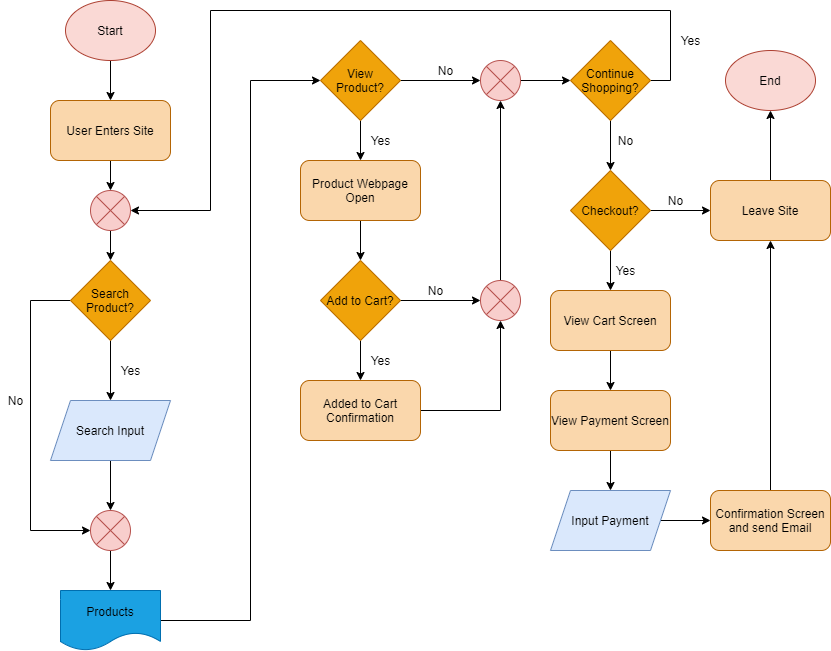

The diagram above was exported from draw.io. Its source (the exported page's mxGraphModel, read from the mxfile embedded in the PNG):
<mxGraphModel dx="1034" dy="917" grid="1" gridSize="10" guides="1" tooltips="1" connect="1" arrows="1" fold="1" page="1" pageScale="1" pageWidth="850" pageHeight="1100" math="0" shadow="0">
  <root>
    <mxCell id="0" />
    <mxCell id="1" parent="0" />
    <mxCell id="4" style="edgeStyle=orthogonalEdgeStyle;rounded=0;orthogonalLoop=1;jettySize=auto;html=1;entryX=0.5;entryY=0;entryDx=0;entryDy=0;" edge="1" parent="1" source="2" target="3">
      <mxGeometry relative="1" as="geometry" />
    </mxCell>
    <mxCell id="2" value="&lt;font color=&quot;#000000&quot;&gt;Start&lt;/font&gt;" style="ellipse;whiteSpace=wrap;html=1;fillColor=#fad9d5;strokeColor=#ae4132;" vertex="1" parent="1">
      <mxGeometry x="75" y="70" width="90" height="60" as="geometry" />
    </mxCell>
    <mxCell id="45" style="edgeStyle=orthogonalEdgeStyle;rounded=0;orthogonalLoop=1;jettySize=auto;html=1;entryX=0.5;entryY=0;entryDx=0;entryDy=0;" edge="1" parent="1" source="3" target="44">
      <mxGeometry relative="1" as="geometry" />
    </mxCell>
    <mxCell id="3" value="&lt;font color=&quot;#000000&quot;&gt;User Enters Site&lt;/font&gt;" style="rounded=1;whiteSpace=wrap;html=1;fillColor=#fad7ac;strokeColor=#b46504;" vertex="1" parent="1">
      <mxGeometry x="60" y="170" width="120" height="60" as="geometry" />
    </mxCell>
    <mxCell id="8" style="edgeStyle=orthogonalEdgeStyle;rounded=0;orthogonalLoop=1;jettySize=auto;html=1;" edge="1" parent="1" source="5" target="7">
      <mxGeometry relative="1" as="geometry" />
    </mxCell>
    <mxCell id="42" style="edgeStyle=orthogonalEdgeStyle;rounded=0;orthogonalLoop=1;jettySize=auto;html=1;entryX=0;entryY=0.5;entryDx=0;entryDy=0;" edge="1" parent="1" source="5" target="13">
      <mxGeometry relative="1" as="geometry">
        <mxPoint x="30" y="610" as="targetPoint" />
        <Array as="points">
          <mxPoint x="40" y="370" />
          <mxPoint x="40" y="600" />
        </Array>
      </mxGeometry>
    </mxCell>
    <mxCell id="5" value="&lt;font color=&quot;#000000&quot;&gt;Search Product?&lt;/font&gt;" style="rhombus;whiteSpace=wrap;html=1;fillColor=#f0a30a;strokeColor=#BD7000;fontColor=#ffffff;" vertex="1" parent="1">
      <mxGeometry x="80" y="330" width="80" height="80" as="geometry" />
    </mxCell>
    <mxCell id="14" style="edgeStyle=orthogonalEdgeStyle;rounded=0;orthogonalLoop=1;jettySize=auto;html=1;exitX=0.5;exitY=1;exitDx=0;exitDy=0;entryX=0.5;entryY=0;entryDx=0;entryDy=0;" edge="1" parent="1" source="7" target="13">
      <mxGeometry relative="1" as="geometry" />
    </mxCell>
    <mxCell id="7" value="&lt;font color=&quot;#000000&quot;&gt;Search Input&lt;/font&gt;" style="shape=parallelogram;perimeter=parallelogramPerimeter;whiteSpace=wrap;html=1;fixedSize=1;fillColor=#dae8fc;strokeColor=#6c8ebf;" vertex="1" parent="1">
      <mxGeometry x="60" y="470" width="120" height="60" as="geometry" />
    </mxCell>
    <mxCell id="9" value="Yes" style="text;html=1;align=center;verticalAlign=middle;resizable=0;points=[];autosize=1;" vertex="1" parent="1">
      <mxGeometry x="120" y="430" width="40" height="20" as="geometry" />
    </mxCell>
    <mxCell id="18" style="edgeStyle=orthogonalEdgeStyle;rounded=0;orthogonalLoop=1;jettySize=auto;html=1;entryX=0.5;entryY=0;entryDx=0;entryDy=0;" edge="1" parent="1" source="13" target="17">
      <mxGeometry relative="1" as="geometry" />
    </mxCell>
    <mxCell id="13" value="" style="shape=sumEllipse;perimeter=ellipsePerimeter;whiteSpace=wrap;html=1;backgroundOutline=1;fillColor=#f8cecc;strokeColor=#b85450;" vertex="1" parent="1">
      <mxGeometry x="100" y="580" width="40" height="40" as="geometry" />
    </mxCell>
    <mxCell id="16" value="No" style="text;html=1;align=center;verticalAlign=middle;resizable=0;points=[];autosize=1;" vertex="1" parent="1">
      <mxGeometry x="10" y="460" width="30" height="20" as="geometry" />
    </mxCell>
    <mxCell id="32" style="edgeStyle=orthogonalEdgeStyle;rounded=0;orthogonalLoop=1;jettySize=auto;html=1;entryX=0;entryY=0.5;entryDx=0;entryDy=0;" edge="1" parent="1" source="17" target="23">
      <mxGeometry relative="1" as="geometry">
        <mxPoint x="260" y="140" as="targetPoint" />
        <Array as="points">
          <mxPoint x="260" y="690" />
          <mxPoint x="260" y="150" />
        </Array>
      </mxGeometry>
    </mxCell>
    <mxCell id="17" value="&lt;font color=&quot;#000000&quot;&gt;Products&lt;/font&gt;" style="shape=document;whiteSpace=wrap;html=1;boundedLbl=1;fillColor=#1ba1e2;strokeColor=#006EAF;fontColor=#ffffff;" vertex="1" parent="1">
      <mxGeometry x="70" y="660" width="100" height="60" as="geometry" />
    </mxCell>
    <mxCell id="43" style="edgeStyle=orthogonalEdgeStyle;rounded=0;orthogonalLoop=1;jettySize=auto;html=1;entryX=1;entryY=0.5;entryDx=0;entryDy=0;" edge="1" parent="1" source="21" target="44">
      <mxGeometry relative="1" as="geometry">
        <mxPoint x="220" y="90" as="targetPoint" />
        <Array as="points">
          <mxPoint x="680" y="150" />
          <mxPoint x="680" y="80" />
          <mxPoint x="220" y="80" />
          <mxPoint x="220" y="280" />
        </Array>
      </mxGeometry>
    </mxCell>
    <mxCell id="49" style="edgeStyle=orthogonalEdgeStyle;rounded=0;orthogonalLoop=1;jettySize=auto;html=1;entryX=0.5;entryY=0;entryDx=0;entryDy=0;" edge="1" parent="1" source="21" target="48">
      <mxGeometry relative="1" as="geometry" />
    </mxCell>
    <mxCell id="21" value="&lt;font color=&quot;#000000&quot;&gt;Continue Shopping?&lt;/font&gt;" style="rhombus;whiteSpace=wrap;html=1;fillColor=#f0a30a;strokeColor=#BD7000;fontColor=#ffffff;" vertex="1" parent="1">
      <mxGeometry x="580" y="110" width="80" height="80" as="geometry" />
    </mxCell>
    <mxCell id="28" style="edgeStyle=orthogonalEdgeStyle;rounded=0;orthogonalLoop=1;jettySize=auto;html=1;entryX=0.5;entryY=0;entryDx=0;entryDy=0;" edge="1" parent="1" source="22" target="24">
      <mxGeometry relative="1" as="geometry" />
    </mxCell>
    <mxCell id="38" style="edgeStyle=orthogonalEdgeStyle;rounded=0;orthogonalLoop=1;jettySize=auto;html=1;entryX=0;entryY=0.5;entryDx=0;entryDy=0;" edge="1" parent="1" source="22" target="37">
      <mxGeometry relative="1" as="geometry" />
    </mxCell>
    <mxCell id="22" value="&lt;font color=&quot;#000000&quot;&gt;Add to Cart?&lt;/font&gt;" style="rhombus;whiteSpace=wrap;html=1;fillColor=#f0a30a;strokeColor=#BD7000;fontColor=#ffffff;" vertex="1" parent="1">
      <mxGeometry x="330" y="330" width="80" height="80" as="geometry" />
    </mxCell>
    <mxCell id="27" style="edgeStyle=orthogonalEdgeStyle;rounded=0;orthogonalLoop=1;jettySize=auto;html=1;entryX=0.5;entryY=0;entryDx=0;entryDy=0;" edge="1" parent="1" source="23" target="26">
      <mxGeometry relative="1" as="geometry" />
    </mxCell>
    <mxCell id="34" style="edgeStyle=orthogonalEdgeStyle;rounded=0;orthogonalLoop=1;jettySize=auto;html=1;entryX=0;entryY=0.5;entryDx=0;entryDy=0;" edge="1" parent="1" source="23" target="33">
      <mxGeometry relative="1" as="geometry" />
    </mxCell>
    <mxCell id="23" value="&lt;font color=&quot;#000000&quot;&gt;View&lt;br&gt;Product?&lt;/font&gt;" style="rhombus;whiteSpace=wrap;html=1;fillColor=#f0a30a;strokeColor=#BD7000;fontColor=#ffffff;" vertex="1" parent="1">
      <mxGeometry x="330" y="110" width="80" height="80" as="geometry" />
    </mxCell>
    <mxCell id="39" style="edgeStyle=orthogonalEdgeStyle;rounded=0;orthogonalLoop=1;jettySize=auto;html=1;entryX=0.5;entryY=1;entryDx=0;entryDy=0;" edge="1" parent="1" source="24" target="37">
      <mxGeometry relative="1" as="geometry">
        <mxPoint x="550" y="480" as="targetPoint" />
      </mxGeometry>
    </mxCell>
    <mxCell id="24" value="&lt;font color=&quot;#000000&quot;&gt;Added to Cart Confirmation&lt;/font&gt;" style="rounded=1;whiteSpace=wrap;html=1;fillColor=#fad7ac;strokeColor=#b46504;" vertex="1" parent="1">
      <mxGeometry x="310" y="450" width="120" height="60" as="geometry" />
    </mxCell>
    <mxCell id="29" style="edgeStyle=orthogonalEdgeStyle;rounded=0;orthogonalLoop=1;jettySize=auto;html=1;entryX=0.5;entryY=0;entryDx=0;entryDy=0;" edge="1" parent="1" source="26" target="22">
      <mxGeometry relative="1" as="geometry" />
    </mxCell>
    <mxCell id="26" value="&lt;font color=&quot;#000000&quot;&gt;Product Webpage Open&lt;/font&gt;" style="rounded=1;whiteSpace=wrap;html=1;fillColor=#fad7ac;strokeColor=#b46504;" vertex="1" parent="1">
      <mxGeometry x="310" y="230" width="120" height="60" as="geometry" />
    </mxCell>
    <mxCell id="30" value="Yes" style="text;html=1;align=center;verticalAlign=middle;resizable=0;points=[];autosize=1;" vertex="1" parent="1">
      <mxGeometry x="370" y="200" width="40" height="20" as="geometry" />
    </mxCell>
    <mxCell id="31" value="Yes" style="text;html=1;align=center;verticalAlign=middle;resizable=0;points=[];autosize=1;" vertex="1" parent="1">
      <mxGeometry x="370" y="420" width="40" height="20" as="geometry" />
    </mxCell>
    <mxCell id="36" style="edgeStyle=orthogonalEdgeStyle;rounded=0;orthogonalLoop=1;jettySize=auto;html=1;entryX=0;entryY=0.5;entryDx=0;entryDy=0;" edge="1" parent="1" source="33" target="21">
      <mxGeometry relative="1" as="geometry" />
    </mxCell>
    <mxCell id="33" value="" style="shape=sumEllipse;perimeter=ellipsePerimeter;whiteSpace=wrap;html=1;backgroundOutline=1;fillColor=#f8cecc;strokeColor=#b85450;" vertex="1" parent="1">
      <mxGeometry x="490" y="130" width="40" height="40" as="geometry" />
    </mxCell>
    <mxCell id="35" value="No" style="text;html=1;align=center;verticalAlign=middle;resizable=0;points=[];autosize=1;" vertex="1" parent="1">
      <mxGeometry x="440" y="130" width="30" height="20" as="geometry" />
    </mxCell>
    <mxCell id="41" style="edgeStyle=orthogonalEdgeStyle;rounded=0;orthogonalLoop=1;jettySize=auto;html=1;entryX=0.5;entryY=1;entryDx=0;entryDy=0;" edge="1" parent="1" source="37" target="33">
      <mxGeometry relative="1" as="geometry" />
    </mxCell>
    <mxCell id="37" value="" style="shape=sumEllipse;perimeter=ellipsePerimeter;whiteSpace=wrap;html=1;backgroundOutline=1;fillColor=#f8cecc;strokeColor=#b85450;" vertex="1" parent="1">
      <mxGeometry x="490" y="350" width="40" height="40" as="geometry" />
    </mxCell>
    <mxCell id="40" value="No" style="text;html=1;align=center;verticalAlign=middle;resizable=0;points=[];autosize=1;" vertex="1" parent="1">
      <mxGeometry x="430" y="350" width="30" height="20" as="geometry" />
    </mxCell>
    <mxCell id="46" style="edgeStyle=orthogonalEdgeStyle;rounded=0;orthogonalLoop=1;jettySize=auto;html=1;entryX=0.5;entryY=0;entryDx=0;entryDy=0;" edge="1" parent="1" source="44" target="5">
      <mxGeometry relative="1" as="geometry" />
    </mxCell>
    <mxCell id="44" value="" style="shape=sumEllipse;perimeter=ellipsePerimeter;whiteSpace=wrap;html=1;backgroundOutline=1;fillColor=#f8cecc;strokeColor=#b85450;" vertex="1" parent="1">
      <mxGeometry x="100" y="260" width="40" height="40" as="geometry" />
    </mxCell>
    <mxCell id="47" value="Yes" style="text;html=1;align=center;verticalAlign=middle;resizable=0;points=[];autosize=1;" vertex="1" parent="1">
      <mxGeometry x="680" y="100" width="40" height="20" as="geometry" />
    </mxCell>
    <mxCell id="53" style="edgeStyle=orthogonalEdgeStyle;rounded=0;orthogonalLoop=1;jettySize=auto;html=1;entryX=0;entryY=0.5;entryDx=0;entryDy=0;" edge="1" parent="1" source="48" target="52">
      <mxGeometry relative="1" as="geometry" />
    </mxCell>
    <mxCell id="57" style="edgeStyle=orthogonalEdgeStyle;rounded=0;orthogonalLoop=1;jettySize=auto;html=1;entryX=0.5;entryY=0;entryDx=0;entryDy=0;" edge="1" parent="1" source="48" target="56">
      <mxGeometry relative="1" as="geometry" />
    </mxCell>
    <mxCell id="48" value="&lt;font color=&quot;#000000&quot;&gt;Checkout?&lt;br&gt;&lt;/font&gt;" style="rhombus;whiteSpace=wrap;html=1;fillColor=#f0a30a;strokeColor=#BD7000;fontColor=#ffffff;" vertex="1" parent="1">
      <mxGeometry x="580" y="240" width="80" height="80" as="geometry" />
    </mxCell>
    <mxCell id="50" value="No" style="text;html=1;align=center;verticalAlign=middle;resizable=0;points=[];autosize=1;" vertex="1" parent="1">
      <mxGeometry x="620" y="200" width="30" height="20" as="geometry" />
    </mxCell>
    <mxCell id="51" value="&lt;font color=&quot;#000000&quot;&gt;End&lt;/font&gt;" style="ellipse;whiteSpace=wrap;html=1;fillColor=#fad9d5;strokeColor=#ae4132;" vertex="1" parent="1">
      <mxGeometry x="735" y="120" width="90" height="60" as="geometry" />
    </mxCell>
    <mxCell id="54" style="edgeStyle=orthogonalEdgeStyle;rounded=0;orthogonalLoop=1;jettySize=auto;html=1;entryX=0.5;entryY=1;entryDx=0;entryDy=0;" edge="1" parent="1" source="52" target="51">
      <mxGeometry relative="1" as="geometry" />
    </mxCell>
    <mxCell id="52" value="&lt;font color=&quot;#000000&quot;&gt;Leave Site&lt;/font&gt;" style="rounded=1;whiteSpace=wrap;html=1;fillColor=#fad7ac;strokeColor=#b46504;" vertex="1" parent="1">
      <mxGeometry x="720" y="250" width="120" height="60" as="geometry" />
    </mxCell>
    <mxCell id="55" value="No" style="text;html=1;align=center;verticalAlign=middle;resizable=0;points=[];autosize=1;" vertex="1" parent="1">
      <mxGeometry x="670" y="260" width="30" height="20" as="geometry" />
    </mxCell>
    <mxCell id="60" style="edgeStyle=orthogonalEdgeStyle;rounded=0;orthogonalLoop=1;jettySize=auto;html=1;entryX=0.5;entryY=0;entryDx=0;entryDy=0;" edge="1" parent="1" source="56" target="59">
      <mxGeometry relative="1" as="geometry" />
    </mxCell>
    <mxCell id="56" value="&lt;font color=&quot;#000000&quot;&gt;View Cart Screen&lt;/font&gt;" style="rounded=1;whiteSpace=wrap;html=1;fillColor=#fad7ac;strokeColor=#b46504;" vertex="1" parent="1">
      <mxGeometry x="560" y="360" width="120" height="60" as="geometry" />
    </mxCell>
    <mxCell id="58" value="Yes" style="text;html=1;align=center;verticalAlign=middle;resizable=0;points=[];autosize=1;" vertex="1" parent="1">
      <mxGeometry x="615" y="330" width="40" height="20" as="geometry" />
    </mxCell>
    <mxCell id="62" style="edgeStyle=orthogonalEdgeStyle;rounded=0;orthogonalLoop=1;jettySize=auto;html=1;entryX=0.5;entryY=0;entryDx=0;entryDy=0;" edge="1" parent="1" source="59" target="61">
      <mxGeometry relative="1" as="geometry" />
    </mxCell>
    <mxCell id="59" value="&lt;font color=&quot;#000000&quot;&gt;View Payment Screen&lt;/font&gt;" style="rounded=1;whiteSpace=wrap;html=1;fillColor=#fad7ac;strokeColor=#b46504;" vertex="1" parent="1">
      <mxGeometry x="560" y="460" width="120" height="60" as="geometry" />
    </mxCell>
    <mxCell id="64" style="edgeStyle=orthogonalEdgeStyle;rounded=0;orthogonalLoop=1;jettySize=auto;html=1;entryX=0;entryY=0.5;entryDx=0;entryDy=0;" edge="1" parent="1" source="61" target="63">
      <mxGeometry relative="1" as="geometry" />
    </mxCell>
    <mxCell id="61" value="&lt;font color=&quot;#000000&quot;&gt;Input Payment&lt;/font&gt;" style="shape=parallelogram;perimeter=parallelogramPerimeter;whiteSpace=wrap;html=1;fixedSize=1;fillColor=#dae8fc;strokeColor=#6c8ebf;" vertex="1" parent="1">
      <mxGeometry x="560" y="560" width="120" height="60" as="geometry" />
    </mxCell>
    <mxCell id="65" style="edgeStyle=orthogonalEdgeStyle;rounded=0;orthogonalLoop=1;jettySize=auto;html=1;entryX=0.5;entryY=1;entryDx=0;entryDy=0;" edge="1" parent="1" source="63" target="52">
      <mxGeometry relative="1" as="geometry" />
    </mxCell>
    <mxCell id="63" value="&lt;font color=&quot;#000000&quot;&gt;Confirmation Screen and send Email&lt;/font&gt;" style="rounded=1;whiteSpace=wrap;html=1;fillColor=#fad7ac;strokeColor=#b46504;" vertex="1" parent="1">
      <mxGeometry x="720" y="560" width="120" height="60" as="geometry" />
    </mxCell>
  </root>
</mxGraphModel>